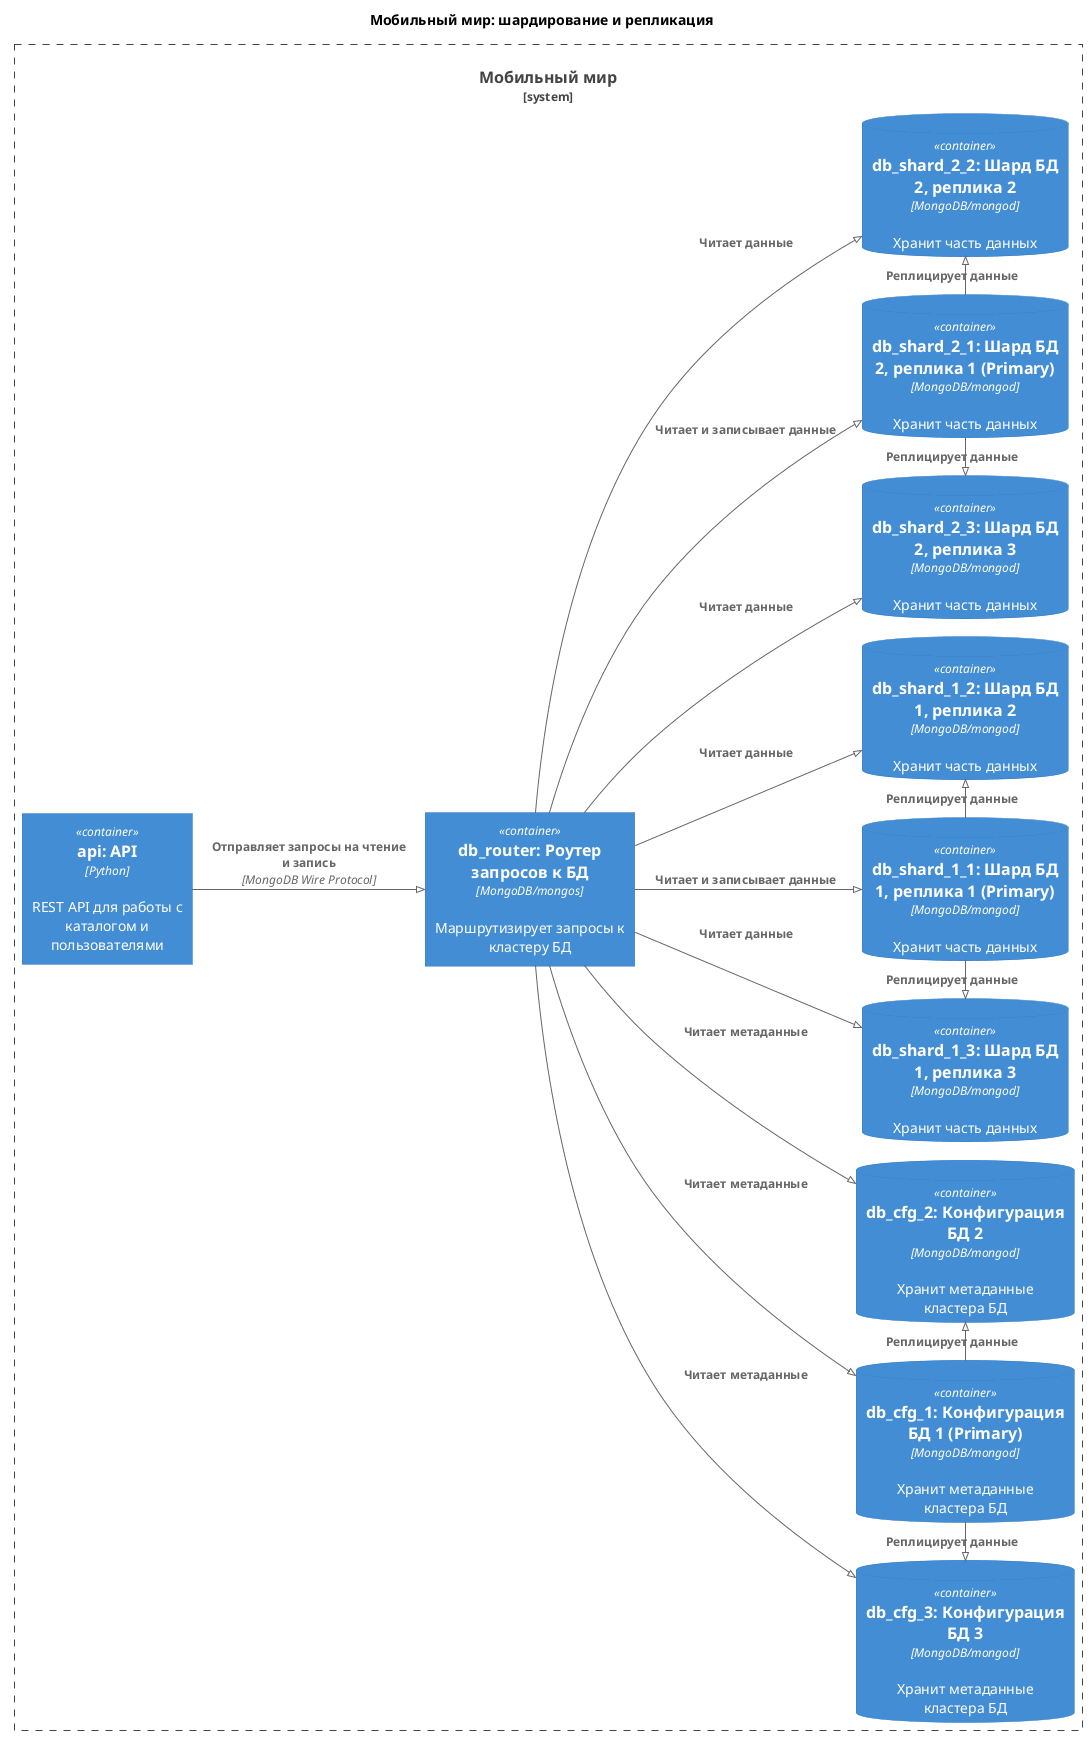

The diagram above was rendered by PlantUML. Its source (embedded in the PNG):
@startuml

!pragma layout smetana

!include <C4/C4_Container>
!include _containers.puml

title Мобильный мир: шардирование и репликация

left to right direction

System_Boundary(mobileWorld, "Мобильный мир") {
    $api()
    $router()
    $cfgRs()
    $shard1Rs()
    $shard2Rs()
}

Rel_D(api, router, "Отправляет запросы на чтение и запись", "MongoDB Wire Protocol")

Rel_D(router, cfg_1, "Читает метаданные")
Rel_D(router, cfg_2, "Читает метаданные")
Rel_D(router, cfg_3, "Читает метаданные")

Rel_D(router, shard_1_1, "Читает и записывает данные")
Rel_D(router, shard_2_1, "Читает и записывает данные")

Rel_D(router, shard_1_2, "Читает данные")
Rel_D(router, shard_1_3, "Читает данные")
Rel_D(router, shard_2_2, "Читает данные")
Rel_D(router, shard_2_3, "Читает данные")

Rel_R(cfg_1, cfg_2, "Реплицирует данные")
Rel_L(cfg_1, cfg_3, "Реплицирует данные")

Rel_R(shard_1_1, shard_1_2, "Реплицирует данные")
Rel_L(shard_1_1, shard_1_3, "Реплицирует данные")
Rel_R(shard_2_1, shard_2_2, "Реплицирует данные")
Rel_L(shard_2_1, shard_2_3, "Реплицирует данные")

@enduml